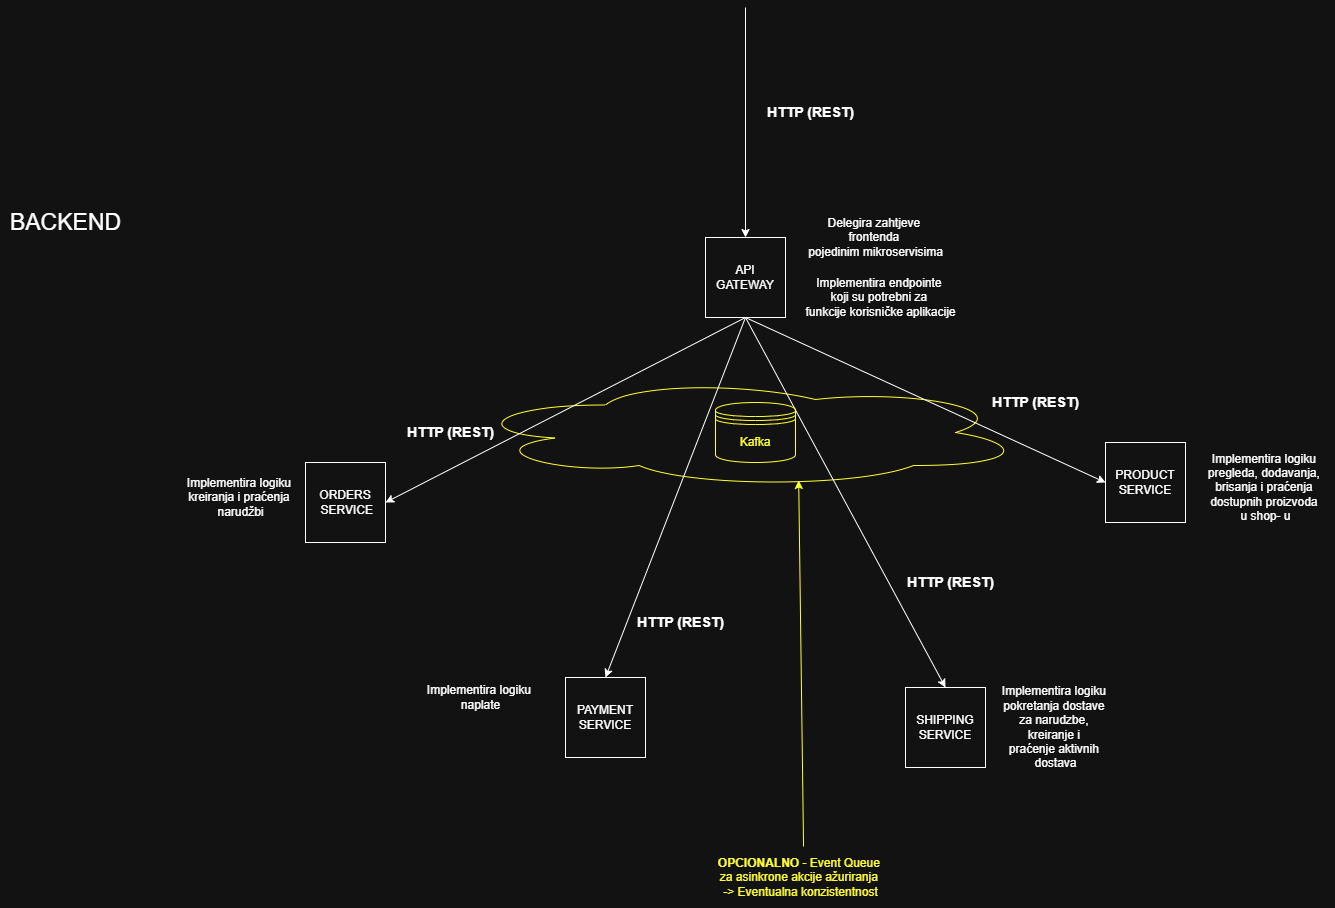

The diagram above was exported from draw.io. Its source (the exported page's mxGraphModel, read from the mxfile embedded in the PNG):
<mxGraphModel dx="2066" dy="2301" grid="1" gridSize="10" guides="1" tooltips="1" connect="1" arrows="1" fold="1" page="1" pageScale="1" pageWidth="850" pageHeight="1100" math="0" shadow="0">
  <root>
    <mxCell id="0" />
    <mxCell id="1" parent="0" />
    <mxCell id="poaBUeB-n_7GjIZ_I3u9-33" value="" style="ellipse;shape=cloud;whiteSpace=wrap;html=1;fillColor=none;strokeColor=#FFFF33;" parent="1" vertex="1">
      <mxGeometry x="530" y="260" width="560" height="110" as="geometry" />
    </mxCell>
    <mxCell id="poaBUeB-n_7GjIZ_I3u9-5" value="API GATEWAY" style="whiteSpace=wrap;html=1;aspect=fixed;" parent="1" vertex="1">
      <mxGeometry x="770" y="120" width="80" height="80" as="geometry" />
    </mxCell>
    <mxCell id="poaBUeB-n_7GjIZ_I3u9-6" value="BACKEND" style="text;html=1;align=center;verticalAlign=middle;resizable=0;points=[];autosize=1;fontSize=23;" parent="1" vertex="1">
      <mxGeometry x="65" y="85" width="130" height="40" as="geometry" />
    </mxCell>
    <mxCell id="poaBUeB-n_7GjIZ_I3u9-7" value="ORDERS&lt;div&gt;&lt;span style=&quot;background-color: transparent; color: light-dark(rgb(0, 0, 0), rgb(255, 255, 255));&quot;&gt;&amp;nbsp;SERVICE&lt;/span&gt;&lt;/div&gt;" style="whiteSpace=wrap;html=1;aspect=fixed;" parent="1" vertex="1">
      <mxGeometry x="370" y="345" width="80" height="80" as="geometry" />
    </mxCell>
    <mxCell id="poaBUeB-n_7GjIZ_I3u9-8" value="PRODUCT SERVICE" style="whiteSpace=wrap;html=1;aspect=fixed;" parent="1" vertex="1">
      <mxGeometry x="1170" y="325" width="80" height="80" as="geometry" />
    </mxCell>
    <mxCell id="poaBUeB-n_7GjIZ_I3u9-9" value="PAYMENT SERVICE" style="whiteSpace=wrap;html=1;aspect=fixed;" parent="1" vertex="1">
      <mxGeometry x="630" y="560" width="80" height="80" as="geometry" />
    </mxCell>
    <mxCell id="poaBUeB-n_7GjIZ_I3u9-10" value="SHIPPING SERVICE" style="whiteSpace=wrap;html=1;aspect=fixed;" parent="1" vertex="1">
      <mxGeometry x="970" y="570" width="80" height="80" as="geometry" />
    </mxCell>
    <mxCell id="poaBUeB-n_7GjIZ_I3u9-11" value="Delegira zahtjeve&amp;nbsp;&lt;div&gt;frontenda&amp;nbsp;&lt;/div&gt;&lt;div&gt;pojedinim mikroservisima&lt;/div&gt;" style="text;html=1;align=center;verticalAlign=middle;resizable=0;points=[];autosize=1;strokeColor=none;fillColor=none;" parent="1" vertex="1">
      <mxGeometry x="860" y="90" width="160" height="60" as="geometry" />
    </mxCell>
    <mxCell id="poaBUeB-n_7GjIZ_I3u9-12" value="Implementira endpointe&amp;nbsp;&lt;div&gt;koji su potrebni za&amp;nbsp;&lt;/div&gt;&lt;div&gt;funkcije korisničke aplikacije&lt;/div&gt;" style="text;html=1;align=center;verticalAlign=middle;resizable=0;points=[];autosize=1;strokeColor=none;fillColor=none;" parent="1" vertex="1">
      <mxGeometry x="860" y="150" width="170" height="60" as="geometry" />
    </mxCell>
    <mxCell id="poaBUeB-n_7GjIZ_I3u9-13" value="Implementira logiku&amp;nbsp;&lt;div&gt;kreiranja i praćenja&amp;nbsp;&lt;/div&gt;&lt;div&gt;narudžbi&lt;/div&gt;" style="text;html=1;align=center;verticalAlign=middle;resizable=0;points=[];autosize=1;strokeColor=none;fillColor=none;" parent="1" vertex="1">
      <mxGeometry x="240" y="350" width="130" height="60" as="geometry" />
    </mxCell>
    <mxCell id="poaBUeB-n_7GjIZ_I3u9-14" value="Implementira logiku&amp;nbsp;&lt;div&gt;naplate&lt;/div&gt;" style="text;html=1;align=center;verticalAlign=middle;resizable=0;points=[];autosize=1;strokeColor=none;fillColor=none;" parent="1" vertex="1">
      <mxGeometry x="480" y="560" width="130" height="40" as="geometry" />
    </mxCell>
    <mxCell id="poaBUeB-n_7GjIZ_I3u9-15" value="Implementira logiku&amp;nbsp;&lt;div&gt;pokretanja dostave&amp;nbsp;&lt;/div&gt;&lt;div&gt;za narudzbe,&amp;nbsp;&lt;/div&gt;&lt;div&gt;kreiranje i&amp;nbsp;&lt;/div&gt;&lt;div&gt;praćenje aktivnih&amp;nbsp;&lt;/div&gt;&lt;div&gt;dostava&lt;/div&gt;" style="text;html=1;align=center;verticalAlign=middle;resizable=0;points=[];autosize=1;strokeColor=none;fillColor=none;" parent="1" vertex="1">
      <mxGeometry x="1055" y="560" width="130" height="100" as="geometry" />
    </mxCell>
    <mxCell id="poaBUeB-n_7GjIZ_I3u9-16" value="Implementira logiku&amp;nbsp;&lt;div&gt;pregleda, dodavanja,&amp;nbsp;&lt;/div&gt;&lt;div&gt;brisanja i praćenja&amp;nbsp;&lt;/div&gt;&lt;div&gt;dostupnih proizvoda&amp;nbsp;&lt;/div&gt;&lt;div&gt;u shop- u&lt;/div&gt;" style="text;html=1;align=center;verticalAlign=middle;resizable=0;points=[];autosize=1;strokeColor=none;fillColor=none;" parent="1" vertex="1">
      <mxGeometry x="1260" y="325" width="140" height="90" as="geometry" />
    </mxCell>
    <mxCell id="poaBUeB-n_7GjIZ_I3u9-17" value="" style="endArrow=classic;html=1;rounded=0;entryX=0.5;entryY=0;entryDx=0;entryDy=0;" parent="1" target="poaBUeB-n_7GjIZ_I3u9-5" edge="1">
      <mxGeometry width="50" height="50" relative="1" as="geometry">
        <mxPoint x="810" y="-110" as="sourcePoint" />
        <mxPoint x="820" y="90" as="targetPoint" />
      </mxGeometry>
    </mxCell>
    <mxCell id="poaBUeB-n_7GjIZ_I3u9-18" value="HTTP (REST)" style="text;html=1;align=center;verticalAlign=middle;resizable=0;points=[];autosize=1;fontSize=14;fontStyle=1" parent="1" vertex="1">
      <mxGeometry x="820" y="-20" width="110" height="30" as="geometry" />
    </mxCell>
    <mxCell id="poaBUeB-n_7GjIZ_I3u9-19" value="HTTP (REST)" style="text;html=1;align=center;verticalAlign=middle;resizable=0;points=[];autosize=1;fontSize=14;fontStyle=1" parent="1" vertex="1">
      <mxGeometry x="460" y="300" width="110" height="30" as="geometry" />
    </mxCell>
    <mxCell id="poaBUeB-n_7GjIZ_I3u9-20" value="" style="endArrow=classic;html=1;rounded=0;entryX=1;entryY=0.5;entryDx=0;entryDy=0;exitX=0.5;exitY=1;exitDx=0;exitDy=0;" parent="1" source="poaBUeB-n_7GjIZ_I3u9-5" target="poaBUeB-n_7GjIZ_I3u9-7" edge="1">
      <mxGeometry width="50" height="50" relative="1" as="geometry">
        <mxPoint x="510" y="170" as="sourcePoint" />
        <mxPoint x="510" y="400" as="targetPoint" />
      </mxGeometry>
    </mxCell>
    <mxCell id="poaBUeB-n_7GjIZ_I3u9-21" value="HTTP (REST)" style="text;html=1;align=center;verticalAlign=middle;resizable=0;points=[];autosize=1;fontSize=14;fontStyle=1" parent="1" vertex="1">
      <mxGeometry x="690" y="490" width="110" height="30" as="geometry" />
    </mxCell>
    <mxCell id="poaBUeB-n_7GjIZ_I3u9-22" value="" style="endArrow=classic;html=1;rounded=0;entryX=0.5;entryY=0;entryDx=0;entryDy=0;exitX=0.5;exitY=1;exitDx=0;exitDy=0;" parent="1" source="poaBUeB-n_7GjIZ_I3u9-5" target="poaBUeB-n_7GjIZ_I3u9-10" edge="1">
      <mxGeometry width="50" height="50" relative="1" as="geometry">
        <mxPoint x="780" y="210" as="sourcePoint" />
        <mxPoint x="350" y="380" as="targetPoint" />
      </mxGeometry>
    </mxCell>
    <mxCell id="poaBUeB-n_7GjIZ_I3u9-23" value="" style="endArrow=classic;html=1;rounded=0;entryX=0.5;entryY=0;entryDx=0;entryDy=0;exitX=0.5;exitY=1;exitDx=0;exitDy=0;" parent="1" source="poaBUeB-n_7GjIZ_I3u9-5" target="poaBUeB-n_7GjIZ_I3u9-9" edge="1">
      <mxGeometry width="50" height="50" relative="1" as="geometry">
        <mxPoint x="850" y="320" as="sourcePoint" />
        <mxPoint x="420" y="490" as="targetPoint" />
      </mxGeometry>
    </mxCell>
    <mxCell id="poaBUeB-n_7GjIZ_I3u9-24" value="" style="endArrow=classic;html=1;rounded=0;entryX=0;entryY=0.5;entryDx=0;entryDy=0;" parent="1" target="poaBUeB-n_7GjIZ_I3u9-8" edge="1">
      <mxGeometry width="50" height="50" relative="1" as="geometry">
        <mxPoint x="810" y="200" as="sourcePoint" />
        <mxPoint x="500" y="470" as="targetPoint" />
      </mxGeometry>
    </mxCell>
    <mxCell id="poaBUeB-n_7GjIZ_I3u9-25" value="HTTP (REST)" style="text;html=1;align=center;verticalAlign=middle;resizable=0;points=[];autosize=1;fontSize=14;fontStyle=1" parent="1" vertex="1">
      <mxGeometry x="960" y="450" width="110" height="30" as="geometry" />
    </mxCell>
    <mxCell id="poaBUeB-n_7GjIZ_I3u9-26" value="HTTP (REST)" style="text;html=1;align=center;verticalAlign=middle;resizable=0;points=[];autosize=1;fontSize=14;fontStyle=1" parent="1" vertex="1">
      <mxGeometry x="1045" y="270" width="110" height="30" as="geometry" />
    </mxCell>
    <mxCell id="poaBUeB-n_7GjIZ_I3u9-32" value="&lt;font style=&quot;color: rgb(255, 255, 51);&quot;&gt;Kafka&lt;/font&gt;" style="shape=datastore;whiteSpace=wrap;html=1;fillColor=none;strokeColor=#FFFF33;" parent="1" vertex="1">
      <mxGeometry x="780" y="285" width="80" height="60" as="geometry" />
    </mxCell>
    <mxCell id="poaBUeB-n_7GjIZ_I3u9-34" value="" style="endArrow=classic;html=1;rounded=0;entryX=0.595;entryY=0.936;entryDx=0;entryDy=0;entryPerimeter=0;strokeColor=#FFFF33;exitX=0.516;exitY=-0.017;exitDx=0;exitDy=0;exitPerimeter=0;" parent="1" source="poaBUeB-n_7GjIZ_I3u9-35" target="poaBUeB-n_7GjIZ_I3u9-33" edge="1">
      <mxGeometry width="50" height="50" relative="1" as="geometry">
        <mxPoint x="900" y="1010" as="sourcePoint" />
        <mxPoint x="780" y="510" as="targetPoint" />
      </mxGeometry>
    </mxCell>
    <mxCell id="poaBUeB-n_7GjIZ_I3u9-35" value="&lt;b&gt;OPCIONALNO&lt;/b&gt; - Event Queue&amp;nbsp;&lt;div&gt;za asinkrone akcije ažuriranja&amp;nbsp;&lt;/div&gt;&lt;div&gt;-&amp;gt; Eventualna konzistentnost&lt;/div&gt;" style="text;html=1;align=center;verticalAlign=middle;resizable=0;points=[];autosize=1;strokeColor=none;fillColor=none;fontColor=#FFFF33;" parent="1" vertex="1">
      <mxGeometry x="770" y="730" width="190" height="60" as="geometry" />
    </mxCell>
  </root>
</mxGraphModel>